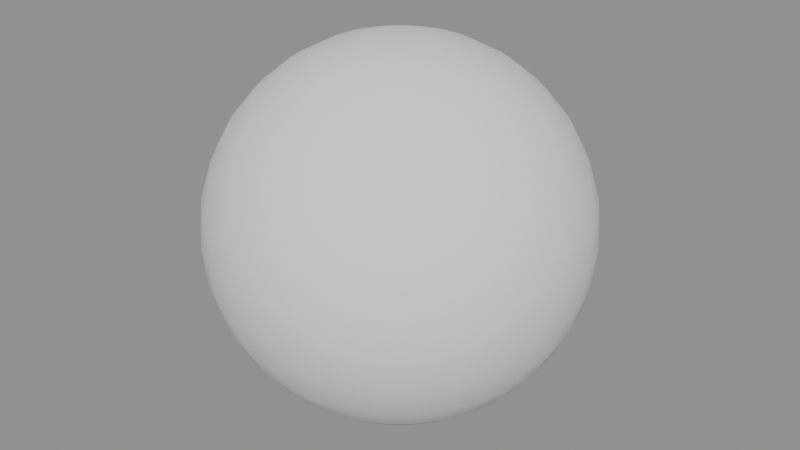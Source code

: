 # Source: ch07_01_principles_no_settle.blend  (saved by Blender 5.3.31; exported with 4.5.12 LTS)
import bpy
from mathutils import Matrix  # noqa: F401  (used for matrix-valued properties, if any)

bpy.ops.wm.read_factory_settings(use_empty=True)
scene = bpy.context.scene
scene.name = 'SC_PRINCIPLES'

# ---- meshes
me_me_ball = bpy.data.meshes.new('ME_Ball')
me_me_ball.from_pydata([(0.0, 0.0, 1.0), (0.0, 0.2778, 0.9157), (0.0, 0.4157, 0.7778), (0.0, 0.4904, 0.5975), (0.0, 0.5, 0.5), (0.0, 0.4904, 0.4025), (0.0, 0.4157, 0.2222), (0.0, 0.0, 0.0), (0.01903, 0.09567, 0.9904), (0.03733, 0.1877, 0.9619), (0.05419, 0.2724, 0.9157), (0.06897, 0.3468, 0.8536), (0.08111, 0.4077, 0.7778), (0.09012, 0.4531, 0.6913), (0.09567, 0.481, 0.5975), (0.09755, 0.4904, 0.5), (0.09567, 0.481, 0.4025), (0.09012, 0.4531, 0.3087), (0.08111, 0.4077, 0.2222), (0.06897, 0.3468, 0.1464), (0.05419, 0.2724, 0.08427), (0.03733, 0.1877, 0.03806), (0.01903, 0.09567, 0.009607), (0.03733, 0.09012, 0.9904), (0.07322, 0.1768, 0.9619), (0.1063, 0.2566, 0.9157), (0.1353, 0.3266, 0.8536), (0.1591, 0.3841, 0.7778), (0.1768, 0.4268, 0.6913), (0.1877, 0.4531, 0.5975), (0.1913, 0.4619, 0.5), (0.1877, 0.4531, 0.4025), (0.1768, 0.4268, 0.3087), (0.1591, 0.3841, 0.2222), (0.1353, 0.3266, 0.1464), (0.1063, 0.2566, 0.08427), (0.07322, 0.1768, 0.03806), (0.03733, 0.09012, 0.009607), (0.05419, 0.08111, 0.9904), (0.1063, 0.1591, 0.9619), (0.1543, 0.231, 0.9157), (0.1964, 0.294, 0.8536), (0.231, 0.3457, 0.7778), (0.2566, 0.3841, 0.6913), (0.2724, 0.4077, 0.5975), (0.2778, 0.4157, 0.5), (0.2724, 0.4077, 0.4025), (0.2566, 0.3841, 0.3087), (0.231, 0.3457, 0.2222), (0.1964, 0.294, 0.1464), (0.1543, 0.231, 0.08427), (0.1063, 0.1591, 0.03806), (0.05419, 0.08111, 0.009607), (0.06897, 0.06897, 0.9904), (0.1353, 0.1353, 0.9619), (0.1964, 0.1964, 0.9157), (0.25, 0.25, 0.8536), (0.294, 0.294, 0.7778), (0.3266, 0.3266, 0.6913), (0.3468, 0.3468, 0.5975), (0.3536, 0.3536, 0.5), (0.3468, 0.3468, 0.4025), (0.3266, 0.3266, 0.3087), (0.294, 0.294, 0.2222), (0.25, 0.25, 0.1464), (0.1964, 0.1964, 0.08427), (0.1353, 0.1353, 0.03806), (0.06897, 0.06897, 0.009607), (0.08111, 0.05419, 0.9904), (0.1591, 0.1063, 0.9619), (0.231, 0.1543, 0.9157), (0.294, 0.1964, 0.8536), (0.3457, 0.231, 0.7778), (0.3841, 0.2566, 0.6913), (0.4077, 0.2724, 0.5975), (0.4157, 0.2778, 0.5), (0.4077, 0.2724, 0.4025), (0.3841, 0.2566, 0.3087), (0.3457, 0.231, 0.2222), (0.294, 0.1964, 0.1464), (0.231, 0.1543, 0.08427), (0.1591, 0.1063, 0.03806), (0.08111, 0.05419, 0.009607), (0.09012, 0.03733, 0.9904), (0.1768, 0.07322, 0.9619), (0.2566, 0.1063, 0.9157), (0.3266, 0.1353, 0.8536), (0.3841, 0.1591, 0.7778), (0.4268, 0.1768, 0.6913), (0.4531, 0.1877, 0.5975), (0.4619, 0.1913, 0.5), (0.4531, 0.1877, 0.4025), (0.4268, 0.1768, 0.3087), (0.3841, 0.1591, 0.2222), (0.3266, 0.1353, 0.1464), (0.2566, 0.1063, 0.08427), (0.1768, 0.07322, 0.03806), (0.09012, 0.03733, 0.009607), (0.09567, 0.01903, 0.9904), (0.1877, 0.03733, 0.9619), (0.2724, 0.05419, 0.9157), (0.3468, 0.06897, 0.8536), (0.4077, 0.08111, 0.7778), (0.4531, 0.09012, 0.6913), (0.481, 0.09567, 0.5975), (0.4904, 0.09755, 0.5), (0.481, 0.09567, 0.4025), (0.4531, 0.09012, 0.3087), (0.4077, 0.08111, 0.2222), (0.3468, 0.06897, 0.1464), (0.2724, 0.05419, 0.08427), (0.1877, 0.03733, 0.03806), (0.09567, 0.01903, 0.009607), (0.09755, -5.588e-09, 0.9904), (0.1913, -1.118e-08, 0.9619), (0.2778, -2.608e-08, 0.9157), (0.3536, 7.451e-09, 0.8536), (0.4157, -4.47e-08, 0.7778), (0.4619, 2.235e-08, 0.6913), (0.4904, -4.47e-08, 0.5975), (0.5, -8.196e-08, 0.5), (0.4904, -4.47e-08, 0.4025), (0.4619, 2.235e-08, 0.3087), (0.4157, -4.47e-08, 0.2222), (0.3536, 7.451e-09, 0.1464), (0.2778, -2.608e-08, 0.08427), (0.1913, -1.118e-08, 0.03806), (0.09755, -5.588e-09, 0.009607), (0.09567, -0.01903, 0.9904), (0.1877, -0.03733, 0.9619), (0.2724, -0.05419, 0.9157), (0.3468, -0.06897, 0.8536), (0.4077, -0.08111, 0.7778), (0.4531, -0.09012, 0.6913), (0.481, -0.09567, 0.5975), (0.4904, -0.09755, 0.5), (0.481, -0.09567, 0.4025), (0.4531, -0.09012, 0.3087), (0.4077, -0.08111, 0.2222), (0.3468, -0.06897, 0.1464), (0.2724, -0.05419, 0.08427), (0.1877, -0.03733, 0.03806), (0.09567, -0.01903, 0.009607), (0.09012, -0.03733, 0.9904), (0.1768, -0.07322, 0.9619), (0.2566, -0.1063, 0.9157), (0.3266, -0.1353, 0.8536), (0.3841, -0.1591, 0.7778), (0.4268, -0.1768, 0.6913), (0.4531, -0.1877, 0.5975), (0.4619, -0.1913, 0.5), (0.4531, -0.1877, 0.4025), (0.4268, -0.1768, 0.3087), (0.3841, -0.1591, 0.2222), (0.3266, -0.1353, 0.1464), (0.2566, -0.1063, 0.08427), (0.1768, -0.07322, 0.03806), (0.09012, -0.03733, 0.009607), (0.08111, -0.05419, 0.9904), (0.1591, -0.1063, 0.9619), (0.231, -0.1543, 0.9157), (0.294, -0.1964, 0.8536), (0.3457, -0.231, 0.7778), (0.3841, -0.2566, 0.6913), (0.4077, -0.2724, 0.5975), (0.4157, -0.2778, 0.5), (0.4077, -0.2724, 0.4025), (0.3841, -0.2566, 0.3087), (0.3457, -0.231, 0.2222), (0.294, -0.1964, 0.1464), (0.231, -0.1543, 0.08427), (0.1591, -0.1063, 0.03806), (0.08111, -0.05419, 0.009607), (0.06897, -0.06897, 0.9904), (0.1353, -0.1353, 0.9619), (0.1964, -0.1964, 0.9157), (0.25, -0.25, 0.8536), (0.294, -0.294, 0.7778), (0.3266, -0.3266, 0.6913), (0.3468, -0.3468, 0.5975), (0.3536, -0.3536, 0.5), (0.3468, -0.3468, 0.4025), (0.3266, -0.3266, 0.3087), (0.294, -0.294, 0.2222), (0.25, -0.25, 0.1464), (0.1964, -0.1964, 0.08427), (0.1353, -0.1353, 0.03806), (0.06897, -0.06897, 0.009607), (0.05419, -0.08111, 0.9904), (0.1063, -0.1591, 0.9619), (0.1543, -0.231, 0.9157), (0.1964, -0.294, 0.8536), (0.231, -0.3457, 0.7778), (0.2566, -0.3841, 0.6913), (0.2724, -0.4077, 0.5975), (0.2778, -0.4157, 0.5), (0.2724, -0.4077, 0.4025), (0.2566, -0.3841, 0.3087), (0.231, -0.3457, 0.2222), (0.1964, -0.294, 0.1464), (0.1543, -0.231, 0.08427), (0.1063, -0.1591, 0.03806), (0.05419, -0.08111, 0.009607), (0.03733, -0.09012, 0.9904), (0.07322, -0.1768, 0.9619), (0.1063, -0.2566, 0.9157), (0.1353, -0.3266, 0.8536), (0.1591, -0.3841, 0.7778), (0.1768, -0.4268, 0.6913), (0.1877, -0.4531, 0.5975), (0.1913, -0.4619, 0.5), (0.1877, -0.4531, 0.4025), (0.1768, -0.4268, 0.3087), (0.1591, -0.3841, 0.2222), (0.1353, -0.3266, 0.1464), (0.1063, -0.2566, 0.08427), (0.07322, -0.1768, 0.03806), (0.03733, -0.09012, 0.009607), (0.01903, -0.09567, 0.9904), (0.03733, -0.1877, 0.9619), (0.05419, -0.2724, 0.9157), (0.06897, -0.3468, 0.8536), (0.08111, -0.4077, 0.7778), (0.09012, -0.4531, 0.6913), (0.09567, -0.481, 0.5975), (0.09754, -0.4904, 0.5), (0.09567, -0.481, 0.4025), (0.09012, -0.4531, 0.3087), (0.08111, -0.4077, 0.2222), (0.06897, -0.3468, 0.1464), (0.05419, -0.2724, 0.08427), (0.03733, -0.1877, 0.03806), (0.01903, -0.09567, 0.009607), (-3.725e-09, -0.09755, 0.9904), (-2.608e-08, -0.1913, 0.9619), (-4.843e-08, -0.2778, 0.9157), (-7.451e-09, -0.3536, 0.8536), (-5.215e-08, -0.4157, 0.7778), (1.49e-08, -0.4619, 0.6913), (-6.706e-08, -0.4904, 0.5975), (-1.639e-07, -0.5, 0.5), (-6.706e-08, -0.4904, 0.4025), (1.49e-08, -0.4619, 0.3087), (-5.215e-08, -0.4157, 0.2222), (-7.451e-09, -0.3536, 0.1464), (-4.843e-08, -0.2778, 0.08427), (-2.608e-08, -0.1913, 0.03806), (-3.725e-09, -0.09755, 0.009607), (-0.01903, -0.09567, 0.9904), (-0.03733, -0.1877, 0.9619), (-0.05419, -0.2724, 0.9157), (-0.06897, -0.3468, 0.8536), (-0.08111, -0.4077, 0.7778), (-0.09012, -0.4531, 0.6913), (-0.09567, -0.481, 0.5975), (-0.09755, -0.4904, 0.5), (-0.09567, -0.481, 0.4025), (-0.09012, -0.4531, 0.3087), (-0.08111, -0.4077, 0.2222), (-0.06897, -0.3468, 0.1464), (-0.05419, -0.2724, 0.08427), (-0.03733, -0.1877, 0.03806), (-0.01903, -0.09567, 0.009607), (-0.03733, -0.09012, 0.9904), (-0.07322, -0.1768, 0.9619), (-0.1063, -0.2566, 0.9157), (-0.1353, -0.3266, 0.8536), (-0.1591, -0.3841, 0.7778), (-0.1768, -0.4268, 0.6913), (-0.1877, -0.4531, 0.5975), (-0.1913, -0.4619, 0.5), (-0.1877, -0.4531, 0.4025), (-0.1768, -0.4268, 0.3087), (-0.1591, -0.3841, 0.2222), (-0.1353, -0.3266, 0.1464), (-0.1063, -0.2566, 0.08427), (-0.07322, -0.1768, 0.03806), (-0.03733, -0.09012, 0.009607), (-0.05419, -0.08111, 0.9904), (-0.1063, -0.1591, 0.9619), (-0.1543, -0.231, 0.9157), (-0.1964, -0.294, 0.8536), (-0.231, -0.3457, 0.7778), (-0.2566, -0.3841, 0.6913), (-0.2724, -0.4077, 0.5975), (-0.2778, -0.4157, 0.5), (-0.2724, -0.4077, 0.4025), (-0.2566, -0.3841, 0.3087), (-0.231, -0.3457, 0.2222), (-0.1964, -0.294, 0.1464), (-0.1543, -0.231, 0.08427), (-0.1063, -0.1591, 0.03806), (-0.05419, -0.08111, 0.009607), (-0.06897, -0.06897, 0.9904), (-0.1353, -0.1353, 0.9619), (-0.1964, -0.1964, 0.9157), (-0.25, -0.25, 0.8536), (-0.294, -0.294, 0.7778), (-0.3266, -0.3266, 0.6913), (-0.3468, -0.3468, 0.5975), (-0.3536, -0.3536, 0.5), (-0.3468, -0.3468, 0.4025), (-0.3266, -0.3266, 0.3087), (-0.294, -0.294, 0.2222), (-0.25, -0.25, 0.1464), (-0.1964, -0.1964, 0.08427), (-0.1353, -0.1353, 0.03806), (-0.06897, -0.06897, 0.009607), (-0.08111, -0.05419, 0.9904), (-0.1591, -0.1063, 0.9619), (-0.231, -0.1543, 0.9157), (-0.294, -0.1964, 0.8536), (-0.3457, -0.231, 0.7778), (-0.3841, -0.2566, 0.6913), (-0.4077, -0.2724, 0.5975), (-0.4157, -0.2778, 0.5), (-0.4077, -0.2724, 0.4025), (-0.3841, -0.2566, 0.3087), (-0.3457, -0.231, 0.2222), (-0.294, -0.1964, 0.1464), (-0.231, -0.1543, 0.08427), (-0.1591, -0.1063, 0.03806), (-0.08111, -0.05419, 0.009607), (-0.09012, -0.03733, 0.9904), (-0.1768, -0.07322, 0.9619), (-0.2566, -0.1063, 0.9157), (-0.3266, -0.1353, 0.8536), (-0.3841, -0.1591, 0.7778), (-0.4268, -0.1768, 0.6913), (-0.4531, -0.1877, 0.5975), (-0.4619, -0.1913, 0.5), (-0.4531, -0.1877, 0.4025), (-0.4268, -0.1768, 0.3087), (-0.3841, -0.1591, 0.2222), (-0.3266, -0.1353, 0.1464), (-0.2566, -0.1063, 0.08427), (-0.1768, -0.07322, 0.03806), (-0.09012, -0.03733, 0.009607), (-0.09567, -0.01903, 0.9904), (-0.1877, -0.03733, 0.9619), (-0.2724, -0.05419, 0.9157), (-0.3468, -0.06897, 0.8536), (-0.4077, -0.08111, 0.7778), (-0.4531, -0.09012, 0.6913), (-0.481, -0.09567, 0.5975), (-0.4904, -0.09754, 0.5), (-0.481, -0.09567, 0.4025), (-0.4531, -0.09012, 0.3087), (-0.4077, -0.08111, 0.2222), (-0.3468, -0.06897, 0.1464), (-0.2724, -0.05419, 0.08427), (-0.1877, -0.03733, 0.03806), (-0.09567, -0.01903, 0.009607), (-0.09755, 9.313e-09, 0.9904), (-0.1913, 2.608e-08, 0.9619), (-0.2778, 7.451e-08, 0.9157), (-0.3536, 1.49e-08, 0.8536), (-0.4157, 8.196e-08, 0.7778), (-0.4619, 7.451e-09, 0.6913), (-0.4904, 1.341e-07, 0.5975), (-0.5, 2.235e-07, 0.5), (-0.4904, 1.341e-07, 0.4025), (-0.4619, 7.451e-09, 0.3087), (-0.4157, 8.196e-08, 0.2222), (-0.3536, 1.49e-08, 0.1464), (-0.2778, 7.451e-08, 0.08427), (-0.1913, 2.608e-08, 0.03806), (-0.09755, 9.313e-09, 0.009607), (-0.09567, 0.01903, 0.9904), (-0.1877, 0.03733, 0.9619), (-0.2724, 0.05419, 0.9157), (-0.3468, 0.06897, 0.8536), (-0.4077, 0.08111, 0.7778), (-0.4531, 0.09012, 0.6913), (-0.481, 0.09567, 0.5975), (-0.4904, 0.09755, 0.5), (-0.481, 0.09567, 0.4025), (-0.4531, 0.09012, 0.3087), (-0.4077, 0.08111, 0.2222), (-0.3468, 0.06897, 0.1464), (-0.2724, 0.05419, 0.08427), (-0.1877, 0.03733, 0.03806), (-0.09567, 0.01903, 0.009607), (-0.09012, 0.03733, 0.9904), (-0.1768, 0.07322, 0.9619), (-0.2566, 0.1063, 0.9157), (-0.3266, 0.1353, 0.8536), (-0.3841, 0.1591, 0.7778), (-0.4268, 0.1768, 0.6913), (-0.4531, 0.1877, 0.5975), (-0.4619, 0.1913, 0.5), (-0.4531, 0.1877, 0.4025), (-0.4268, 0.1768, 0.3087), (-0.3841, 0.1591, 0.2222), (-0.3266, 0.1353, 0.1464), (-0.2566, 0.1063, 0.08427), (-0.1768, 0.07322, 0.03806), (-0.09012, 0.03733, 0.009607), (-0.08111, 0.05419, 0.9904), (-0.1591, 0.1063, 0.9619), (-0.231, 0.1543, 0.9157), (-0.294, 0.1964, 0.8536), (-0.3457, 0.231, 0.7778), (-0.3841, 0.2566, 0.6913), (-0.4077, 0.2724, 0.5975), (-0.4157, 0.2778, 0.5), (-0.4077, 0.2724, 0.4025), (-0.3841, 0.2566, 0.3087), (-0.3457, 0.231, 0.2222), (-0.294, 0.1964, 0.1464), (-0.231, 0.1543, 0.08427), (-0.1591, 0.1063, 0.03806), (-0.08111, 0.05419, 0.009607), (-0.06897, 0.06897, 0.9904), (-0.1353, 0.1353, 0.9619), (-0.1964, 0.1964, 0.9157), (-0.25, 0.25, 0.8536), (-0.294, 0.294, 0.7778), (-0.3266, 0.3266, 0.6913), (-0.3468, 0.3468, 0.5975), (-0.3536, 0.3536, 0.5), (-0.3468, 0.3468, 0.4025), (-0.3266, 0.3266, 0.3087), (-0.294, 0.294, 0.2222), (-0.25, 0.25, 0.1464), (-0.1964, 0.1964, 0.08427), (-0.1353, 0.1353, 0.03806), (-0.06897, 0.06897, 0.009607), (-0.05419, 0.08111, 0.9904), (-0.1063, 0.1591, 0.9619), (-0.1543, 0.231, 0.9157), (-0.1964, 0.294, 0.8536), (-0.231, 0.3457, 0.7778), (-0.2566, 0.3841, 0.6913), (-0.2724, 0.4077, 0.5975), (-0.2778, 0.4157, 0.5), (-0.2724, 0.4077, 0.4025), (-0.2566, 0.3841, 0.3087), (-0.231, 0.3457, 0.2222), (-0.1964, 0.294, 0.1464), (-0.1543, 0.231, 0.08427), (-0.1063, 0.1591, 0.03806), (-0.05419, 0.08111, 0.009607), (-0.03733, 0.09012, 0.9904), (-0.07322, 0.1768, 0.9619), (-0.1063, 0.2566, 0.9157), (-0.1353, 0.3266, 0.8536), (-0.1591, 0.3841, 0.7778), (-0.1768, 0.4268, 0.6913), (-0.1877, 0.4531, 0.5975), (-0.1913, 0.4619, 0.5), (-0.1877, 0.4531, 0.4025), (-0.1768, 0.4268, 0.3087), (-0.1591, 0.3841, 0.2222), (-0.1353, 0.3266, 0.1464), (-0.1063, 0.2566, 0.08427), (-0.07322, 0.1768, 0.03806), (-0.03733, 0.09012, 0.009607), (-0.01903, 0.09567, 0.9904), (-0.03733, 0.1877, 0.9619), (-0.05419, 0.2724, 0.9157), (-0.06897, 0.3468, 0.8536), (-0.08111, 0.4077, 0.7778), (-0.09012, 0.4531, 0.6913), (-0.09567, 0.481, 0.5975), (-0.09754, 0.4904, 0.5), (-0.09567, 0.481, 0.4025), (-0.09012, 0.4531, 0.3087), (-0.08111, 0.4077, 0.2222), (-0.06897, 0.3468, 0.1464), (-0.05419, 0.2724, 0.08427), (-0.03733, 0.1877, 0.03806), (-0.01903, 0.09567, 0.009607), (7.451e-09, 0.09755, 0.9904), (3.353e-08, 0.1913, 0.9619), (4.47e-08, 0.3536, 0.8536), (2.98e-08, 0.4619, 0.6913), (2.98e-08, 0.4619, 0.3087), (4.47e-08, 0.3536, 0.1464), (1.08e-07, 0.2778, 0.08427), (3.353e-08, 0.1913, 0.03806), (7.451e-09, 0.09755, 0.009607)], [], [(2, 475, 11, 12), (479, 478, 19, 20), (476, 2, 12, 13), (480, 479, 20, 21), (3, 476, 13, 14), (481, 480, 21, 22), (4, 3, 14, 15), (473, 0, 8), (7, 481, 22), (5, 4, 15, 16), (474, 473, 8, 9), (477, 5, 16, 17), (1, 474, 9, 10), (6, 477, 17, 18), (475, 1, 10, 11), (478, 6, 18, 19), (11, 10, 25, 26), (19, 18, 33, 34), (12, 11, 26, 27), (20, 19, 34, 35), (13, 12, 27, 28), (21, 20, 35, 36), (14, 13, 28, 29), (22, 21, 36, 37), (15, 14, 29, 30), (8, 0, 23), (7, 22, 37), (16, 15, 30, 31), (9, 8, 23, 24), (17, 16, 31, 32), (10, 9, 24, 25), (18, 17, 32, 33), (30, 29, 44, 45), (23, 0, 38), (7, 37, 52), (31, 30, 45, 46), (24, 23, 38, 39), (32, 31, 46, 47), (25, 24, 39, 40), (33, 32, 47, 48), (26, 25, 40, 41), (34, 33, 48, 49), (27, 26, 41, 42), (35, 34, 49, 50), (28, 27, 42, 43), (36, 35, 50, 51), (29, 28, 43, 44), (37, 36, 51, 52), (49, 48, 63, 64), (42, 41, 56, 57), (50, 49, 64, 65), (43, 42, 57, 58), (51, 50, 65, 66), (44, 43, 58, 59), (52, 51, 66, 67), (45, 44, 59, 60), (38, 0, 53), (7, 52, 67), (46, 45, 60, 61), (39, 38, 53, 54), (47, 46, 61, 62), (40, 39, 54, 55), (48, 47, 62, 63), (41, 40, 55, 56), (53, 0, 68), (7, 67, 82), (61, 60, 75, 76), (54, 53, 68, 69), (62, 61, 76, 77), (55, 54, 69, 70), (63, 62, 77, 78), (56, 55, 70, 71), (64, 63, 78, 79), (57, 56, 71, 72), (65, 64, 79, 80), (58, 57, 72, 73), (66, 65, 80, 81), (59, 58, 73, 74), (67, 66, 81, 82), (60, 59, 74, 75), (72, 71, 86, 87), (80, 79, 94, 95), (73, 72, 87, 88), (81, 80, 95, 96), (74, 73, 88, 89), (82, 81, 96, 97), (75, 74, 89, 90), (68, 0, 83), (7, 82, 97), (76, 75, 90, 91), (69, 68, 83, 84), (77, 76, 91, 92), (70, 69, 84, 85), (78, 77, 92, 93), (71, 70, 85, 86), (79, 78, 93, 94), (91, 90, 105, 106), (84, 83, 98, 99), (92, 91, 106, 107), (85, 84, 99, 100), (93, 92, 107, 108), (86, 85, 100, 101), (94, 93, 108, 109), (87, 86, 101, 102), (95, 94, 109, 110), (88, 87, 102, 103), (96, 95, 110, 111), (89, 88, 103, 104), (97, 96, 111, 112), (90, 89, 104, 105), (83, 0, 98), (7, 97, 112), (110, 109, 124, 125), (103, 102, 117, 118), (111, 110, 125, 126), (104, 103, 118, 119), (112, 111, 126, 127), (105, 104, 119, 120), (98, 0, 113), (7, 112, 127), (106, 105, 120, 121), (99, 98, 113, 114), (107, 106, 121, 122), (100, 99, 114, 115), (108, 107, 122, 123), (101, 100, 115, 116), (109, 108, 123, 124), (102, 101, 116, 117), (122, 121, 136, 137), (115, 114, 129, 130), (123, 122, 137, 138), (116, 115, 130, 131), (124, 123, 138, 139), (117, 116, 131, 132), (125, 124, 139, 140), (118, 117, 132, 133), (126, 125, 140, 141), (119, 118, 133, 134), (127, 126, 141, 142), (120, 119, 134, 135), (113, 0, 128), (7, 127, 142), (121, 120, 135, 136), (114, 113, 128, 129), (141, 140, 155, 156), (134, 133, 148, 149), (142, 141, 156, 157), (135, 134, 149, 150), (128, 0, 143), (7, 142, 157), (136, 135, 150, 151), (129, 128, 143, 144), (137, 136, 151, 152), (130, 129, 144, 145), (138, 137, 152, 153), (131, 130, 145, 146), (139, 138, 153, 154), (132, 131, 146, 147), (140, 139, 154, 155), (133, 132, 147, 148), (145, 144, 159, 160), (153, 152, 167, 168), (146, 145, 160, 161), (154, 153, 168, 169), (147, 146, 161, 162), (155, 154, 169, 170), (148, 147, 162, 163), (156, 155, 170, 171), (149, 148, 163, 164), (157, 156, 171, 172), (150, 149, 164, 165), (143, 0, 158), (7, 157, 172), (151, 150, 165, 166), (144, 143, 158, 159), (152, 151, 166, 167), (164, 163, 178, 179), (172, 171, 186, 187), (165, 164, 179, 180), (158, 0, 173), (7, 172, 187), (166, 165, 180, 181), (159, 158, 173, 174), (167, 166, 181, 182), (160, 159, 174, 175), (168, 167, 182, 183), (161, 160, 175, 176), (169, 168, 183, 184), (162, 161, 176, 177), (170, 169, 184, 185), (163, 162, 177, 178), (171, 170, 185, 186), (183, 182, 197, 198), (176, 175, 190, 191), (184, 183, 198, 199), (177, 176, 191, 192), (185, 184, 199, 200), (178, 177, 192, 193), (186, 185, 200, 201), (179, 178, 193, 194), (187, 186, 201, 202), (180, 179, 194, 195), (173, 0, 188), (7, 187, 202), (181, 180, 195, 196), (174, 173, 188, 189), (182, 181, 196, 197), (175, 174, 189, 190), (202, 201, 216, 217), (195, 194, 209, 210), (188, 0, 203), (7, 202, 217), (196, 195, 210, 211), (189, 188, 203, 204), (197, 196, 211, 212), (190, 189, 204, 205), (198, 197, 212, 213), (191, 190, 205, 206), (199, 198, 213, 214), (192, 191, 206, 207), (200, 199, 214, 215), (193, 192, 207, 208), (201, 200, 215, 216), (194, 193, 208, 209), (206, 205, 220, 221), (214, 213, 228, 229), (207, 206, 221, 222), (215, 214, 229, 230), (208, 207, 222, 223), (216, 215, 230, 231), (209, 208, 223, 224), (217, 216, 231, 232), (210, 209, 224, 225), (203, 0, 218), (7, 217, 232), (211, 210, 225, 226), (204, 203, 218, 219), (212, 211, 226, 227), (205, 204, 219, 220), (213, 212, 227, 228), (225, 224, 239, 240), (218, 0, 233), (7, 232, 247), (226, 225, 240, 241), (219, 218, 233, 234), (227, 226, 241, 242), (220, 219, 234, 235), (228, 227, 242, 243), (221, 220, 235, 236), (229, 228, 243, 244), (222, 221, 236, 237), (230, 229, 244, 245), (223, 222, 237, 238), (231, 230, 245, 246), (224, 223, 238, 239), (232, 231, 246, 247), (244, 243, 258, 259), (237, 236, 251, 252), (245, 244, 259, 260), (238, 237, 252, 253), (246, 245, 260, 261), (239, 238, 253, 254), (247, 246, 261, 262), (240, 239, 254, 255), (233, 0, 248), (7, 247, 262), (241, 240, 255, 256), (234, 233, 248, 249), (242, 241, 256, 257), (235, 234, 249, 250), (243, 242, 257, 258), (236, 235, 250, 251), (7, 262, 277), (256, 255, 270, 271), (249, 248, 263, 264), (257, 256, 271, 272), (250, 249, 264, 265), (258, 257, 272, 273), (251, 250, 265, 266), (259, 258, 273, 274), (252, 251, 266, 267), (260, 259, 274, 275), (253, 252, 267, 268), (261, 260, 275, 276), (254, 253, 268, 269), (262, 261, 276, 277), (255, 254, 269, 270), (248, 0, 263), (275, 274, 289, 290), (268, 267, 282, 283), (276, 275, 290, 291), (269, 268, 283, 284), (277, 276, 291, 292), (270, 269, 284, 285), (263, 0, 278), (7, 277, 292), (271, 270, 285, 286), (264, 263, 278, 279), (272, 271, 286, 287), (265, 264, 279, 280), (273, 272, 287, 288), (266, 265, 280, 281), (274, 273, 288, 289), (267, 266, 281, 282), (279, 278, 293, 294), (287, 286, 301, 302), (280, 279, 294, 295), (288, 287, 302, 303), (281, 280, 295, 296), (289, 288, 303, 304), (282, 281, 296, 297), (290, 289, 304, 305), (283, 282, 297, 298), (291, 290, 305, 306), (284, 283, 298, 299), (292, 291, 306, 307), (285, 284, 299, 300), (278, 0, 293), (7, 292, 307), (286, 285, 300, 301), (298, 297, 312, 313), (306, 305, 320, 321), (299, 298, 313, 314), (307, 306, 321, 322), (300, 299, 314, 315), (293, 0, 308), (7, 307, 322), (301, 300, 315, 316), (294, 293, 308, 309), (302, 301, 316, 317), (295, 294, 309, 310), (303, 302, 317, 318), (296, 295, 310, 311), (304, 303, 318, 319), (297, 296, 311, 312), (305, 304, 319, 320), (317, 316, 331, 332), (310, 309, 324, 325), (318, 317, 332, 333), (311, 310, 325, 326), (319, 318, 333, 334), (312, 311, 326, 327), (320, 319, 334, 335), (313, 312, 327, 328), (321, 320, 335, 336), (314, 313, 328, 329), (322, 321, 336, 337), (315, 314, 329, 330), (308, 0, 323), (7, 322, 337), (316, 315, 330, 331), (309, 308, 323, 324), (336, 335, 350, 351), (329, 328, 343, 344), (337, 336, 351, 352), (330, 329, 344, 345), (323, 0, 338), (7, 337, 352), (331, 330, 345, 346), (324, 323, 338, 339), (332, 331, 346, 347), (325, 324, 339, 340), (333, 332, 347, 348), (326, 325, 340, 341), (334, 333, 348, 349), (327, 326, 341, 342), (335, 334, 349, 350), (328, 327, 342, 343), (340, 339, 354, 355), (348, 347, 362, 363), (341, 340, 355, 356), (349, 348, 363, 364), (342, 341, 356, 357), (350, 349, 364, 365), (343, 342, 357, 358), (351, 350, 365, 366), (344, 343, 358, 359), (352, 351, 366, 367), (345, 344, 359, 360), (338, 0, 353), (7, 352, 367), (346, 345, 360, 361), (339, 338, 353, 354), (347, 346, 361, 362), (359, 358, 373, 374), (367, 366, 381, 382), (360, 359, 374, 375), (353, 0, 368), (7, 367, 382), (361, 360, 375, 376), (354, 353, 368, 369), (362, 361, 376, 377), (355, 354, 369, 370), (363, 362, 377, 378), (356, 355, 370, 371), (364, 363, 378, 379), (357, 356, 371, 372), (365, 364, 379, 380), (358, 357, 372, 373), (366, 365, 380, 381), (378, 377, 392, 393), (371, 370, 385, 386), (379, 378, 393, 394), (372, 371, 386, 387), (380, 379, 394, 395), (373, 372, 387, 388), (381, 380, 395, 396), (374, 373, 388, 389), (382, 381, 396, 397), (375, 374, 389, 390), (368, 0, 383), (7, 382, 397), (376, 375, 390, 391), (369, 368, 383, 384), (377, 376, 391, 392), (370, 369, 384, 385), (397, 396, 411, 412), (390, 389, 404, 405), (383, 0, 398), (7, 397, 412), (391, 390, 405, 406), (384, 383, 398, 399), (392, 391, 406, 407), (385, 384, 399, 400), (393, 392, 407, 408), (386, 385, 400, 401), (394, 393, 408, 409), (387, 386, 401, 402), (395, 394, 409, 410), (388, 387, 402, 403), (396, 395, 410, 411), (389, 388, 403, 404), (409, 408, 423, 424), (402, 401, 416, 417), (410, 409, 424, 425), (403, 402, 417, 418), (411, 410, 425, 426), (404, 403, 418, 419), (412, 411, 426, 427), (405, 404, 419, 420), (398, 0, 413), (7, 412, 427), (406, 405, 420, 421), (399, 398, 413, 414), (407, 406, 421, 422), (400, 399, 414, 415), (408, 407, 422, 423), (401, 400, 415, 416), (413, 0, 428), (7, 427, 442), (421, 420, 435, 436), (414, 413, 428, 429), (422, 421, 436, 437), (415, 414, 429, 430), (423, 422, 437, 438), (416, 415, 430, 431), (424, 423, 438, 439), (417, 416, 431, 432), (425, 424, 439, 440), (418, 417, 432, 433), (426, 425, 440, 441), (419, 418, 433, 434), (427, 426, 441, 442), (420, 419, 434, 435), (432, 431, 446, 447), (440, 439, 454, 455), (433, 432, 447, 448), (441, 440, 455, 456), (434, 433, 448, 449), (442, 441, 456, 457), (435, 434, 449, 450), (428, 0, 443), (7, 442, 457), (436, 435, 450, 451), (429, 428, 443, 444), (437, 436, 451, 452), (430, 429, 444, 445), (438, 437, 452, 453), (431, 430, 445, 446), (439, 438, 453, 454), (451, 450, 465, 466), (444, 443, 458, 459), (452, 451, 466, 467), (445, 444, 459, 460), (453, 452, 467, 468), (446, 445, 460, 461), (454, 453, 468, 469), (447, 446, 461, 462), (455, 454, 469, 470), (448, 447, 462, 463), (456, 455, 470, 471), (449, 448, 463, 464), (457, 456, 471, 472), (450, 449, 464, 465), (443, 0, 458), (7, 457, 472), (470, 469, 478, 479), (463, 462, 2, 476), (471, 470, 479, 480), (464, 463, 476, 3), (472, 471, 480, 481), (465, 464, 3, 4), (458, 0, 473), (7, 472, 481), (466, 465, 4, 5), (459, 458, 473, 474), (467, 466, 5, 477), (460, 459, 474, 1), (468, 467, 477, 6), (461, 460, 1, 475), (469, 468, 6, 478), (462, 461, 475, 2)])
me_me_ball.polygons.foreach_set('use_smooth', [True] * 512)
me_me_ball.update()

# ---- objects
ob_geo_ball = bpy.data.objects.new('GEO_Ball', me_me_ball)

# ---- transforms, parenting, visibility, modifiers, constraints
ob_geo_ball.location = (0.0, 0.0, 0.0)

# ---- collection membership
scene.collection.objects.link(ob_geo_ball)

# ---- scene / render settings (as saved in the file)
scene.frame_start = 1; scene.frame_end = 40; scene.frame_set(1)
scene.render.engine = 'BLENDER_EEVEE_NEXT'
scene.render.bake_bias = 0.0
scene.render.bake_samples = 0
scene.render.compositor_device = 'GPU'
scene.eevee.use_volume_custom_range = False
scene.eevee.fast_gi_thickness_near = 0.1
scene.eevee.fast_gi_thickness_far = 0.0
scene.eevee.ray_tracing_options.screen_trace_thickness = 0.1
bpy.context.view_layer.update()

# ---- added for rendering (the .blend has no active camera and no usable light): camera, sun + grey world if the file has none
cam_auto = bpy.data.cameras.new('AutoCamera')
cam_auto.lens = 50.0
cam_auto.sensor_width = 36.0
cam_auto.clip_end = 1000.0
ob_auto_camera = bpy.data.objects.new('AutoCamera', cam_auto)
scene.collection.objects.link(ob_auto_camera)
ob_auto_camera.location = (1.60254, -1.92304, 1.78203)
ob_auto_camera.rotation_euler = (1.09748, -7.21219e-08, 0.694738)
scene.camera = ob_auto_camera
light_auto_sun = bpy.data.lights.new('AutoSun', 'SUN')
light_auto_sun.energy = 3.0
light_auto_sun.angle = 0.0523599
ob_auto_sun = bpy.data.objects.new('AutoSun', light_auto_sun)
scene.collection.objects.link(ob_auto_sun)
ob_auto_sun.rotation_euler = (0.872665, 0.174533, 0.523599)
if scene.world is None:
    world_auto = bpy.data.worlds.new('AutoWorld')
    world_auto.color = (0.3, 0.3, 0.3)
    scene.world = world_auto
bpy.context.view_layer.update()
